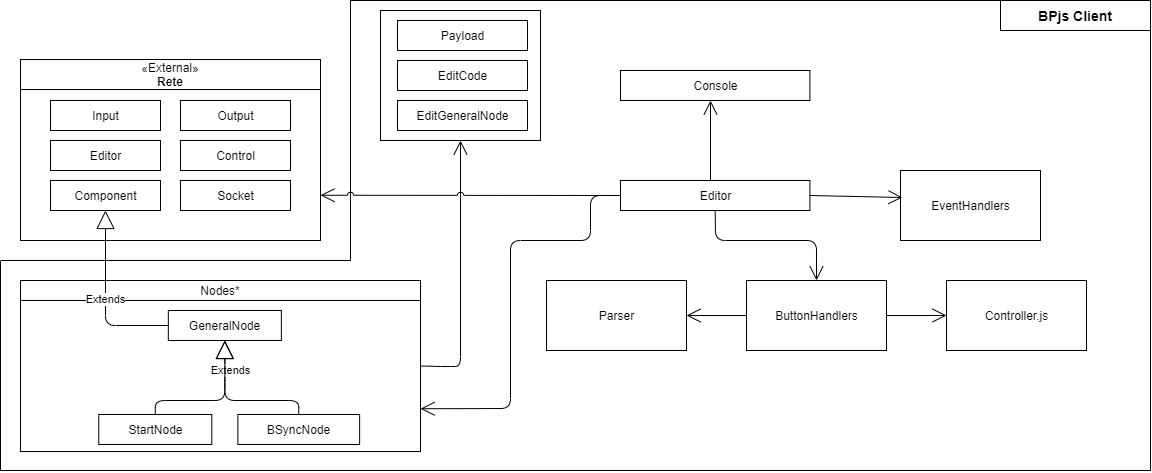

The diagram above was exported from draw.io. Its source (the exported page's mxGraphModel, read from the mxfile embedded in the PNG):
<mxGraphModel dx="1422" dy="705" grid="1" gridSize="10" guides="1" tooltips="1" connect="1" arrows="1" fold="1" page="1" pageScale="1" pageWidth="1169" pageHeight="827" math="0" shadow="0">
  <root>
    <mxCell id="0" />
    <mxCell id="1" parent="0" />
    <mxCell id="CRckB7TRKeh9q433GeIn-32" value="Parser" style="html=1;" parent="1" vertex="1">
      <mxGeometry x="556" y="280" width="140" height="70" as="geometry" />
    </mxCell>
    <mxCell id="CRckB7TRKeh9q433GeIn-27" value="Controller.js" style="html=1;" parent="1" vertex="1">
      <mxGeometry x="956" y="280" width="140" height="70" as="geometry" />
    </mxCell>
    <mxCell id="CRckB7TRKeh9q433GeIn-132" value="&lt;b&gt;&lt;font style=&quot;font-size: 14px&quot;&gt;BPjs Client&lt;/font&gt;&lt;/b&gt;" style="rounded=0;whiteSpace=wrap;html=1;fillColor=none;" parent="1" vertex="1">
      <mxGeometry x="1010" width="150" height="30" as="geometry" />
    </mxCell>
    <mxCell id="C7mtFipnaybpDOZTZUBI-9" value="" style="group" parent="1" vertex="1" connectable="0">
      <mxGeometry x="30" y="280" width="400" height="171" as="geometry" />
    </mxCell>
    <mxCell id="CRckB7TRKeh9q433GeIn-33" value="" style="rounded=0;whiteSpace=wrap;html=1;" parent="C7mtFipnaybpDOZTZUBI-9" vertex="1">
      <mxGeometry width="400" height="171" as="geometry" />
    </mxCell>
    <mxCell id="CRckB7TRKeh9q433GeIn-28" value="StartNode" style="html=1;" parent="C7mtFipnaybpDOZTZUBI-9" vertex="1">
      <mxGeometry x="78.26086956521739" y="134" width="113.04347826086956" height="30" as="geometry" />
    </mxCell>
    <mxCell id="CRckB7TRKeh9q433GeIn-25" value="BSyncNode" style="html=1;" parent="C7mtFipnaybpDOZTZUBI-9" vertex="1">
      <mxGeometry x="217.3913043478261" y="134" width="121.73913043478261" height="30" as="geometry" />
    </mxCell>
    <mxCell id="CRckB7TRKeh9q433GeIn-26" value="GeneralNode" style="html=1;" parent="C7mtFipnaybpDOZTZUBI-9" vertex="1">
      <mxGeometry x="147.82608695652175" y="30" width="113.04347826086956" height="30" as="geometry" />
    </mxCell>
    <mxCell id="CRckB7TRKeh9q433GeIn-36" value="Extends" style="endArrow=block;endSize=16;endFill=0;html=1;entryX=0.5;entryY=1;entryDx=0;entryDy=0;exitX=0.5;exitY=0;exitDx=0;exitDy=0;" parent="C7mtFipnaybpDOZTZUBI-9" source="CRckB7TRKeh9q433GeIn-28" target="CRckB7TRKeh9q433GeIn-26" edge="1">
      <mxGeometry width="139.1304347826087" as="geometry">
        <mxPoint x="34.78260869565217" y="100" as="sourcePoint" />
        <mxPoint x="173.91304347826087" y="100" as="targetPoint" />
        <Array as="points">
          <mxPoint x="134.78260869565216" y="120" />
          <mxPoint x="204.3478260869565" y="120" />
          <mxPoint x="204.3478260869565" y="100" />
        </Array>
        <mxPoint x="40" y="-7" as="offset" />
      </mxGeometry>
    </mxCell>
    <mxCell id="CRckB7TRKeh9q433GeIn-40" value="Nodes*" style="rounded=0;whiteSpace=wrap;html=1;" parent="C7mtFipnaybpDOZTZUBI-9" vertex="1">
      <mxGeometry width="400" height="20" as="geometry" />
    </mxCell>
    <mxCell id="C7mtFipnaybpDOZTZUBI-7" value="" style="endArrow=block;endSize=16;endFill=0;html=1;entryX=0.5;entryY=1;entryDx=0;entryDy=0;exitX=0.5;exitY=0;exitDx=0;exitDy=0;" parent="C7mtFipnaybpDOZTZUBI-9" source="CRckB7TRKeh9q433GeIn-25" target="CRckB7TRKeh9q433GeIn-26" edge="1">
      <mxGeometry x="0.375" y="160" width="160" relative="1" as="geometry">
        <mxPoint y="231" as="sourcePoint" />
        <mxPoint x="139.1304347826087" y="231" as="targetPoint" />
        <mxPoint as="offset" />
        <Array as="points">
          <mxPoint x="278.2608695652174" y="120" />
          <mxPoint x="204.3478260869565" y="120" />
        </Array>
      </mxGeometry>
    </mxCell>
    <mxCell id="CRckB7TRKeh9q433GeIn-64" value="" style="rounded=0;whiteSpace=wrap;html=1;" parent="1" vertex="1">
      <mxGeometry x="30" y="59" width="300" height="181" as="geometry" />
    </mxCell>
    <mxCell id="CRckB7TRKeh9q433GeIn-65" value="" style="group" parent="1" vertex="1" connectable="0">
      <mxGeometry x="30" y="59" width="300" height="180" as="geometry" />
    </mxCell>
    <mxCell id="CRckB7TRKeh9q433GeIn-9" value="Input" style="html=1;" parent="CRckB7TRKeh9q433GeIn-65" vertex="1">
      <mxGeometry x="30" y="41" width="110" height="30" as="geometry" />
    </mxCell>
    <mxCell id="CRckB7TRKeh9q433GeIn-11" value="&lt;span&gt;«External»&lt;/span&gt;&lt;br&gt;&lt;b&gt;Rete&lt;/b&gt;" style="rounded=0;whiteSpace=wrap;html=1;" parent="CRckB7TRKeh9q433GeIn-65" vertex="1">
      <mxGeometry width="300" height="30" as="geometry" />
    </mxCell>
    <mxCell id="CRckB7TRKeh9q433GeIn-12" value="Output" style="html=1;" parent="CRckB7TRKeh9q433GeIn-65" vertex="1">
      <mxGeometry x="160" y="41" width="110" height="30" as="geometry" />
    </mxCell>
    <mxCell id="CRckB7TRKeh9q433GeIn-13" value="Editor" style="html=1;" parent="CRckB7TRKeh9q433GeIn-65" vertex="1">
      <mxGeometry x="30" y="81" width="110" height="30" as="geometry" />
    </mxCell>
    <mxCell id="CRckB7TRKeh9q433GeIn-14" value="Control" style="html=1;" parent="CRckB7TRKeh9q433GeIn-65" vertex="1">
      <mxGeometry x="160" y="81" width="110" height="30" as="geometry" />
    </mxCell>
    <mxCell id="CRckB7TRKeh9q433GeIn-15" value="Socket" style="html=1;" parent="CRckB7TRKeh9q433GeIn-65" vertex="1">
      <mxGeometry x="160" y="121" width="110" height="30" as="geometry" />
    </mxCell>
    <mxCell id="CRckB7TRKeh9q433GeIn-16" value="Component" style="html=1;" parent="CRckB7TRKeh9q433GeIn-65" vertex="1">
      <mxGeometry x="30" y="121" width="110" height="30" as="geometry" />
    </mxCell>
    <mxCell id="C7mtFipnaybpDOZTZUBI-13" value="Extends" style="endArrow=block;endSize=16;endFill=0;html=1;entryX=0.5;entryY=1;entryDx=0;entryDy=0;exitX=0;exitY=0.5;exitDx=0;exitDy=0;" parent="1" source="CRckB7TRKeh9q433GeIn-26" target="CRckB7TRKeh9q433GeIn-16" edge="1">
      <mxGeometry width="160" relative="1" as="geometry">
        <mxPoint x="350" y="260" as="sourcePoint" />
        <mxPoint x="510" y="260" as="targetPoint" />
        <Array as="points">
          <mxPoint x="115" y="325" />
        </Array>
      </mxGeometry>
    </mxCell>
    <mxCell id="C7mtFipnaybpDOZTZUBI-53" value="" style="endArrow=none;html=1;entryX=0;entryY=0;entryDx=0;entryDy=0;" parent="1" target="CRckB7TRKeh9q433GeIn-132" edge="1">
      <mxGeometry width="50" height="50" relative="1" as="geometry">
        <mxPoint x="360" as="sourcePoint" />
        <mxPoint x="550" as="targetPoint" />
      </mxGeometry>
    </mxCell>
    <mxCell id="C7mtFipnaybpDOZTZUBI-54" value="" style="endArrow=none;html=1;" parent="1" edge="1">
      <mxGeometry width="50" height="50" relative="1" as="geometry">
        <mxPoint x="360" y="260" as="sourcePoint" />
        <mxPoint x="360" as="targetPoint" />
      </mxGeometry>
    </mxCell>
    <mxCell id="C7mtFipnaybpDOZTZUBI-55" value="" style="endArrow=none;html=1;" parent="1" edge="1">
      <mxGeometry width="50" height="50" relative="1" as="geometry">
        <mxPoint x="10" y="260" as="sourcePoint" />
        <mxPoint x="360" y="260" as="targetPoint" />
      </mxGeometry>
    </mxCell>
    <mxCell id="C7mtFipnaybpDOZTZUBI-56" value="" style="endArrow=none;html=1;" parent="1" edge="1">
      <mxGeometry width="50" height="50" relative="1" as="geometry">
        <mxPoint x="10" y="470.5" as="sourcePoint" />
        <mxPoint x="10" y="260.5" as="targetPoint" />
      </mxGeometry>
    </mxCell>
    <mxCell id="C7mtFipnaybpDOZTZUBI-61" value="" style="endArrow=none;html=1;entryX=1;entryY=1;entryDx=0;entryDy=0;" parent="1" target="CRckB7TRKeh9q433GeIn-132" edge="1">
      <mxGeometry width="50" height="50" relative="1" as="geometry">
        <mxPoint x="1160" y="470" as="sourcePoint" />
        <mxPoint x="1160" y="150" as="targetPoint" />
      </mxGeometry>
    </mxCell>
    <mxCell id="CRckB7TRKeh9q433GeIn-84" value="Console" style="html=1;" parent="1" vertex="1">
      <mxGeometry x="630.0041176470587" y="70" width="189.41176470588238" height="30" as="geometry" />
    </mxCell>
    <mxCell id="CRckB7TRKeh9q433GeIn-67" value="Editor" style="html=1;" parent="1" vertex="1">
      <mxGeometry x="630.0035294117647" y="180" width="189.41176470588238" height="30" as="geometry" />
    </mxCell>
    <mxCell id="FA0647DKdppFhqt2PM3G-11" value="EventHandlers" style="html=1;" vertex="1" parent="1">
      <mxGeometry x="910" y="170" width="140" height="70" as="geometry" />
    </mxCell>
    <mxCell id="FA0647DKdppFhqt2PM3G-12" value="ButtonHandlers" style="html=1;" vertex="1" parent="1">
      <mxGeometry x="756" y="280" width="140" height="70" as="geometry" />
    </mxCell>
    <mxCell id="FA0647DKdppFhqt2PM3G-26" value="" style="endArrow=open;endFill=1;endSize=12;html=1;exitX=1;exitY=0.5;exitDx=0;exitDy=0;entryX=0.5;entryY=1;entryDx=0;entryDy=0;" edge="1" parent="1" source="CRckB7TRKeh9q433GeIn-33" target="FA0647DKdppFhqt2PM3G-25">
      <mxGeometry width="160" relative="1" as="geometry">
        <mxPoint x="500" y="260" as="sourcePoint" />
        <mxPoint x="660" y="260" as="targetPoint" />
        <Array as="points">
          <mxPoint x="450" y="366" />
          <mxPoint x="470" y="366" />
        </Array>
      </mxGeometry>
    </mxCell>
    <mxCell id="FA0647DKdppFhqt2PM3G-28" value="" style="endArrow=open;endFill=1;endSize=12;html=1;exitX=0.5;exitY=1;exitDx=0;exitDy=0;entryX=0.5;entryY=0;entryDx=0;entryDy=0;" edge="1" parent="1" source="CRckB7TRKeh9q433GeIn-67" target="FA0647DKdppFhqt2PM3G-12">
      <mxGeometry width="160" relative="1" as="geometry">
        <mxPoint x="500" y="260" as="sourcePoint" />
        <mxPoint x="660" y="260" as="targetPoint" />
        <Array as="points">
          <mxPoint x="725" y="240" />
          <mxPoint x="826" y="240" />
        </Array>
      </mxGeometry>
    </mxCell>
    <mxCell id="FA0647DKdppFhqt2PM3G-29" value="" style="endArrow=open;endFill=1;endSize=12;html=1;exitX=0;exitY=0.5;exitDx=0;exitDy=0;entryX=1;entryY=0.5;entryDx=0;entryDy=0;" edge="1" parent="1" source="FA0647DKdppFhqt2PM3G-12" target="CRckB7TRKeh9q433GeIn-32">
      <mxGeometry width="160" relative="1" as="geometry">
        <mxPoint x="586" y="390" as="sourcePoint" />
        <mxPoint x="746" y="390" as="targetPoint" />
      </mxGeometry>
    </mxCell>
    <mxCell id="FA0647DKdppFhqt2PM3G-30" value="" style="endArrow=open;endFill=1;endSize=12;html=1;exitX=1;exitY=0.5;exitDx=0;exitDy=0;entryX=0;entryY=0.5;entryDx=0;entryDy=0;" edge="1" parent="1" source="FA0647DKdppFhqt2PM3G-12" target="CRckB7TRKeh9q433GeIn-27">
      <mxGeometry width="160" relative="1" as="geometry">
        <mxPoint x="816" y="430" as="sourcePoint" />
        <mxPoint x="976" y="430" as="targetPoint" />
      </mxGeometry>
    </mxCell>
    <mxCell id="FA0647DKdppFhqt2PM3G-31" value="" style="endArrow=open;endFill=1;endSize=12;html=1;exitX=1;exitY=0.5;exitDx=0;exitDy=0;entryX=0.014;entryY=0.386;entryDx=0;entryDy=0;entryPerimeter=0;" edge="1" parent="1" source="CRckB7TRKeh9q433GeIn-67" target="FA0647DKdppFhqt2PM3G-11">
      <mxGeometry width="160" relative="1" as="geometry">
        <mxPoint x="880" y="220" as="sourcePoint" />
        <mxPoint x="1040" y="220" as="targetPoint" />
      </mxGeometry>
    </mxCell>
    <mxCell id="FA0647DKdppFhqt2PM3G-32" value="" style="endArrow=open;endFill=1;endSize=12;html=1;" edge="1" parent="1">
      <mxGeometry width="160" relative="1" as="geometry">
        <mxPoint x="720" y="180" as="sourcePoint" />
        <mxPoint x="720" y="100" as="targetPoint" />
      </mxGeometry>
    </mxCell>
    <mxCell id="FA0647DKdppFhqt2PM3G-33" value="" style="endArrow=open;endFill=1;endSize=12;html=1;exitX=0;exitY=0.5;exitDx=0;exitDy=0;entryX=1;entryY=0.75;entryDx=0;entryDy=0;" edge="1" parent="1" source="CRckB7TRKeh9q433GeIn-67" target="CRckB7TRKeh9q433GeIn-33">
      <mxGeometry width="160" relative="1" as="geometry">
        <mxPoint x="600" y="380" as="sourcePoint" />
        <mxPoint x="760" y="380" as="targetPoint" />
        <Array as="points">
          <mxPoint x="600" y="195" />
          <mxPoint x="600" y="240" />
          <mxPoint x="520" y="240" />
          <mxPoint x="520" y="408" />
        </Array>
      </mxGeometry>
    </mxCell>
    <mxCell id="FA0647DKdppFhqt2PM3G-34" value="" style="group" vertex="1" connectable="0" parent="1">
      <mxGeometry x="390" y="10" width="160" height="130" as="geometry" />
    </mxCell>
    <mxCell id="FA0647DKdppFhqt2PM3G-25" value="" style="rounded=0;whiteSpace=wrap;html=1;" vertex="1" parent="FA0647DKdppFhqt2PM3G-34">
      <mxGeometry width="160" height="130" as="geometry" />
    </mxCell>
    <mxCell id="FA0647DKdppFhqt2PM3G-4" value="Payload" style="html=1;" vertex="1" parent="FA0647DKdppFhqt2PM3G-34">
      <mxGeometry x="17" y="10" width="130" height="30" as="geometry" />
    </mxCell>
    <mxCell id="FA0647DKdppFhqt2PM3G-9" value="EditCode" style="html=1;" vertex="1" parent="FA0647DKdppFhqt2PM3G-34">
      <mxGeometry x="17" y="50" width="130" height="30" as="geometry" />
    </mxCell>
    <mxCell id="FA0647DKdppFhqt2PM3G-13" value="EditGeneralNode" style="html=1;" vertex="1" parent="FA0647DKdppFhqt2PM3G-34">
      <mxGeometry x="17" y="90" width="130" height="30" as="geometry" />
    </mxCell>
    <mxCell id="FA0647DKdppFhqt2PM3G-35" value="" style="endArrow=open;endFill=1;endSize=12;html=1;exitX=0;exitY=0.5;exitDx=0;exitDy=0;entryX=1;entryY=0.75;entryDx=0;entryDy=0;jumpStyle=arc;" edge="1" parent="1" source="CRckB7TRKeh9q433GeIn-67" target="CRckB7TRKeh9q433GeIn-64">
      <mxGeometry width="160" relative="1" as="geometry">
        <mxPoint x="500" y="260" as="sourcePoint" />
        <mxPoint x="660" y="260" as="targetPoint" />
      </mxGeometry>
    </mxCell>
    <mxCell id="FA0647DKdppFhqt2PM3G-36" value="" style="endArrow=none;html=1;" edge="1" parent="1">
      <mxGeometry width="50" height="50" relative="1" as="geometry">
        <mxPoint x="10" y="470" as="sourcePoint" />
        <mxPoint x="1160" y="470" as="targetPoint" />
      </mxGeometry>
    </mxCell>
  </root>
</mxGraphModel>